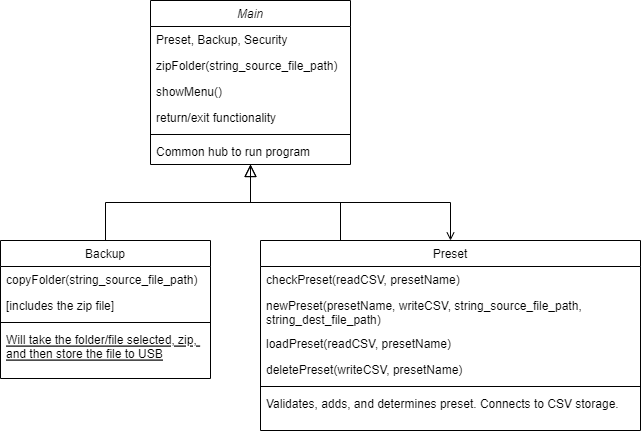

The diagram above was exported from draw.io. Its source (the exported page's mxGraphModel, read from the mxfile embedded in the PNG):
<mxGraphModel dx="880" dy="460" grid="1" gridSize="10" guides="1" tooltips="1" connect="1" arrows="1" fold="1" page="1" pageScale="1" pageWidth="827" pageHeight="1169" math="0" shadow="0">
  <root>
    <mxCell id="WIyWlLk6GJQsqaUBKTNV-0" />
    <mxCell id="WIyWlLk6GJQsqaUBKTNV-1" parent="WIyWlLk6GJQsqaUBKTNV-0" />
    <mxCell id="zkfFHV4jXpPFQw0GAbJ--0" value="Main" style="swimlane;fontStyle=2;align=center;verticalAlign=top;childLayout=stackLayout;horizontal=1;startSize=26;horizontalStack=0;resizeParent=1;resizeLast=0;collapsible=1;marginBottom=0;rounded=0;shadow=0;strokeWidth=1;" parent="WIyWlLk6GJQsqaUBKTNV-1" vertex="1">
      <mxGeometry x="220" y="120" width="200" height="164" as="geometry">
        <mxRectangle x="230" y="140" width="160" height="26" as="alternateBounds" />
      </mxGeometry>
    </mxCell>
    <mxCell id="zkfFHV4jXpPFQw0GAbJ--1" value="Preset, Backup, Security" style="text;align=left;verticalAlign=top;spacingLeft=4;spacingRight=4;overflow=hidden;rotatable=0;points=[[0,0.5],[1,0.5]];portConstraint=eastwest;" parent="zkfFHV4jXpPFQw0GAbJ--0" vertex="1">
      <mxGeometry y="26" width="200" height="26" as="geometry" />
    </mxCell>
    <mxCell id="sAWEZTAwppL9qV1tmReB-0" value="zipFolder(string_source_file_path)" style="text;align=left;verticalAlign=top;spacingLeft=4;spacingRight=4;overflow=hidden;rotatable=0;points=[[0,0.5],[1,0.5]];portConstraint=eastwest;rounded=0;shadow=0;html=0;" vertex="1" parent="zkfFHV4jXpPFQw0GAbJ--0">
      <mxGeometry y="52" width="200" height="26" as="geometry" />
    </mxCell>
    <mxCell id="zkfFHV4jXpPFQw0GAbJ--2" value="showMenu()" style="text;align=left;verticalAlign=top;spacingLeft=4;spacingRight=4;overflow=hidden;rotatable=0;points=[[0,0.5],[1,0.5]];portConstraint=eastwest;rounded=0;shadow=0;html=0;" parent="zkfFHV4jXpPFQw0GAbJ--0" vertex="1">
      <mxGeometry y="78" width="200" height="26" as="geometry" />
    </mxCell>
    <mxCell id="zkfFHV4jXpPFQw0GAbJ--3" value="return/exit functionality" style="text;align=left;verticalAlign=top;spacingLeft=4;spacingRight=4;overflow=hidden;rotatable=0;points=[[0,0.5],[1,0.5]];portConstraint=eastwest;rounded=0;shadow=0;html=0;" parent="zkfFHV4jXpPFQw0GAbJ--0" vertex="1">
      <mxGeometry y="104" width="200" height="26" as="geometry" />
    </mxCell>
    <mxCell id="zkfFHV4jXpPFQw0GAbJ--4" value="" style="line;html=1;strokeWidth=1;align=left;verticalAlign=middle;spacingTop=-1;spacingLeft=3;spacingRight=3;rotatable=0;labelPosition=right;points=[];portConstraint=eastwest;" parent="zkfFHV4jXpPFQw0GAbJ--0" vertex="1">
      <mxGeometry y="130" width="200" height="8" as="geometry" />
    </mxCell>
    <mxCell id="zkfFHV4jXpPFQw0GAbJ--5" value="Common hub to run program" style="text;align=left;verticalAlign=top;spacingLeft=4;spacingRight=4;overflow=hidden;rotatable=0;points=[[0,0.5],[1,0.5]];portConstraint=eastwest;" parent="zkfFHV4jXpPFQw0GAbJ--0" vertex="1">
      <mxGeometry y="138" width="200" height="26" as="geometry" />
    </mxCell>
    <mxCell id="zkfFHV4jXpPFQw0GAbJ--6" value="Backup" style="swimlane;fontStyle=0;align=center;verticalAlign=top;childLayout=stackLayout;horizontal=1;startSize=26;horizontalStack=0;resizeParent=1;resizeLast=0;collapsible=1;marginBottom=0;rounded=0;shadow=0;strokeWidth=1;" parent="WIyWlLk6GJQsqaUBKTNV-1" vertex="1">
      <mxGeometry x="70" y="360" width="210" height="138" as="geometry">
        <mxRectangle x="130" y="380" width="160" height="26" as="alternateBounds" />
      </mxGeometry>
    </mxCell>
    <mxCell id="zkfFHV4jXpPFQw0GAbJ--7" value="copyFolder(string_source_file_path)" style="text;align=left;verticalAlign=top;spacingLeft=4;spacingRight=4;overflow=hidden;rotatable=0;points=[[0,0.5],[1,0.5]];portConstraint=eastwest;" parent="zkfFHV4jXpPFQw0GAbJ--6" vertex="1">
      <mxGeometry y="26" width="210" height="26" as="geometry" />
    </mxCell>
    <mxCell id="zkfFHV4jXpPFQw0GAbJ--8" value="[includes the zip file]" style="text;align=left;verticalAlign=top;spacingLeft=4;spacingRight=4;overflow=hidden;rotatable=0;points=[[0,0.5],[1,0.5]];portConstraint=eastwest;rounded=0;shadow=0;html=0;" parent="zkfFHV4jXpPFQw0GAbJ--6" vertex="1">
      <mxGeometry y="52" width="210" height="26" as="geometry" />
    </mxCell>
    <mxCell id="zkfFHV4jXpPFQw0GAbJ--9" value="" style="line;html=1;strokeWidth=1;align=left;verticalAlign=middle;spacingTop=-1;spacingLeft=3;spacingRight=3;rotatable=0;labelPosition=right;points=[];portConstraint=eastwest;" parent="zkfFHV4jXpPFQw0GAbJ--6" vertex="1">
      <mxGeometry y="78" width="210" height="8" as="geometry" />
    </mxCell>
    <mxCell id="zkfFHV4jXpPFQw0GAbJ--10" value="Will take the folder/file selected, zip, &#10;and then store the file to USB" style="text;align=left;verticalAlign=top;spacingLeft=4;spacingRight=4;overflow=hidden;rotatable=0;points=[[0,0.5],[1,0.5]];portConstraint=eastwest;fontStyle=4" parent="zkfFHV4jXpPFQw0GAbJ--6" vertex="1">
      <mxGeometry y="86" width="210" height="44" as="geometry" />
    </mxCell>
    <mxCell id="zkfFHV4jXpPFQw0GAbJ--12" value="" style="endArrow=block;endSize=10;endFill=0;shadow=0;strokeWidth=1;rounded=0;edgeStyle=elbowEdgeStyle;elbow=vertical;" parent="WIyWlLk6GJQsqaUBKTNV-1" source="zkfFHV4jXpPFQw0GAbJ--6" target="zkfFHV4jXpPFQw0GAbJ--0" edge="1">
      <mxGeometry width="160" relative="1" as="geometry">
        <mxPoint x="200" y="203" as="sourcePoint" />
        <mxPoint x="200" y="203" as="targetPoint" />
      </mxGeometry>
    </mxCell>
    <mxCell id="zkfFHV4jXpPFQw0GAbJ--16" value="" style="endArrow=block;endSize=10;endFill=0;shadow=0;strokeWidth=1;rounded=0;edgeStyle=elbowEdgeStyle;elbow=vertical;" parent="WIyWlLk6GJQsqaUBKTNV-1" target="zkfFHV4jXpPFQw0GAbJ--0" edge="1">
      <mxGeometry width="160" relative="1" as="geometry">
        <mxPoint x="410" y="360" as="sourcePoint" />
        <mxPoint x="310" y="271" as="targetPoint" />
      </mxGeometry>
    </mxCell>
    <mxCell id="zkfFHV4jXpPFQw0GAbJ--17" value="Preset" style="swimlane;fontStyle=0;align=center;verticalAlign=top;childLayout=stackLayout;horizontal=1;startSize=26;horizontalStack=0;resizeParent=1;resizeLast=0;collapsible=1;marginBottom=0;rounded=0;shadow=0;strokeWidth=1;" parent="WIyWlLk6GJQsqaUBKTNV-1" vertex="1">
      <mxGeometry x="330" y="360" width="380" height="190" as="geometry">
        <mxRectangle x="550" y="140" width="160" height="26" as="alternateBounds" />
      </mxGeometry>
    </mxCell>
    <mxCell id="zkfFHV4jXpPFQw0GAbJ--18" value="checkPreset(readCSV, presetName)" style="text;align=left;verticalAlign=top;spacingLeft=4;spacingRight=4;overflow=hidden;rotatable=0;points=[[0,0.5],[1,0.5]];portConstraint=eastwest;" parent="zkfFHV4jXpPFQw0GAbJ--17" vertex="1">
      <mxGeometry y="26" width="380" height="26" as="geometry" />
    </mxCell>
    <mxCell id="zkfFHV4jXpPFQw0GAbJ--19" value="newPreset(presetName, writeCSV, string_source_file_path,&#10;string_dest_file_path)" style="text;align=left;verticalAlign=top;spacingLeft=4;spacingRight=4;overflow=hidden;rotatable=0;points=[[0,0.5],[1,0.5]];portConstraint=eastwest;rounded=0;shadow=0;html=0;" parent="zkfFHV4jXpPFQw0GAbJ--17" vertex="1">
      <mxGeometry y="52" width="380" height="38" as="geometry" />
    </mxCell>
    <mxCell id="zkfFHV4jXpPFQw0GAbJ--20" value="loadPreset(readCSV, presetName)" style="text;align=left;verticalAlign=top;spacingLeft=4;spacingRight=4;overflow=hidden;rotatable=0;points=[[0,0.5],[1,0.5]];portConstraint=eastwest;rounded=0;shadow=0;html=0;" parent="zkfFHV4jXpPFQw0GAbJ--17" vertex="1">
      <mxGeometry y="90" width="380" height="26" as="geometry" />
    </mxCell>
    <mxCell id="zkfFHV4jXpPFQw0GAbJ--21" value="deletePreset(writeCSV, presetName)" style="text;align=left;verticalAlign=top;spacingLeft=4;spacingRight=4;overflow=hidden;rotatable=0;points=[[0,0.5],[1,0.5]];portConstraint=eastwest;rounded=0;shadow=0;html=0;" parent="zkfFHV4jXpPFQw0GAbJ--17" vertex="1">
      <mxGeometry y="116" width="380" height="26" as="geometry" />
    </mxCell>
    <mxCell id="zkfFHV4jXpPFQw0GAbJ--23" value="" style="line;html=1;strokeWidth=1;align=left;verticalAlign=middle;spacingTop=-1;spacingLeft=3;spacingRight=3;rotatable=0;labelPosition=right;points=[];portConstraint=eastwest;" parent="zkfFHV4jXpPFQw0GAbJ--17" vertex="1">
      <mxGeometry y="142" width="380" height="8" as="geometry" />
    </mxCell>
    <mxCell id="zkfFHV4jXpPFQw0GAbJ--24" value="Validates, adds, and determines preset. Connects to CSV storage. " style="text;align=left;verticalAlign=top;spacingLeft=4;spacingRight=4;overflow=hidden;rotatable=0;points=[[0,0.5],[1,0.5]];portConstraint=eastwest;" parent="zkfFHV4jXpPFQw0GAbJ--17" vertex="1">
      <mxGeometry y="150" width="380" height="26" as="geometry" />
    </mxCell>
    <mxCell id="zkfFHV4jXpPFQw0GAbJ--26" value="" style="endArrow=open;shadow=0;strokeWidth=1;rounded=0;endFill=1;edgeStyle=elbowEdgeStyle;elbow=vertical;" parent="WIyWlLk6GJQsqaUBKTNV-1" source="zkfFHV4jXpPFQw0GAbJ--0" target="zkfFHV4jXpPFQw0GAbJ--17" edge="1">
      <mxGeometry x="0.5" y="41" relative="1" as="geometry">
        <mxPoint x="380" y="192" as="sourcePoint" />
        <mxPoint x="540" y="192" as="targetPoint" />
        <mxPoint x="-40" y="32" as="offset" />
      </mxGeometry>
    </mxCell>
  </root>
</mxGraphModel>